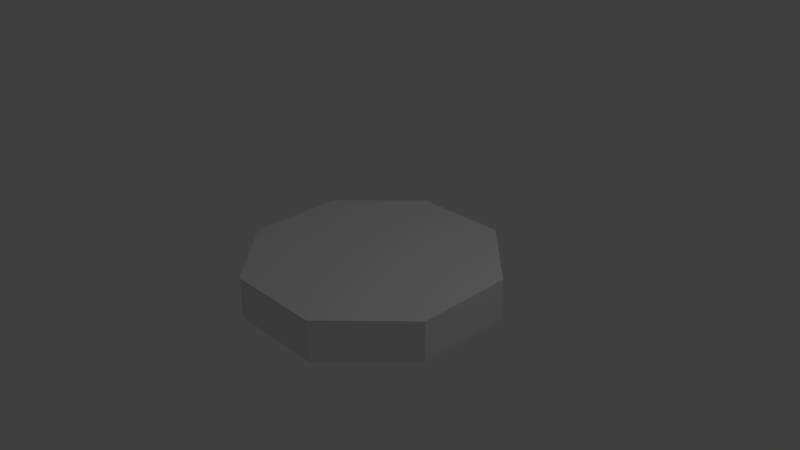 # Source: octogon_tile.blend  (saved by Blender 2.74.0; exported with 4.5.12 LTS)
import bpy
from mathutils import Matrix  # noqa: F401  (used for matrix-valued properties, if any)

bpy.ops.wm.read_factory_settings(use_empty=True)
scene = bpy.context.scene
scene.name = 'Scene'

# ---- collections
col_collection_1 = bpy.data.collections.new('Collection 1'); scene.collection.children.link(col_collection_1)

# ---- world
world_world = bpy.data.worlds.new('World'); scene.world = world_world
world_world.color = (0.05088, 0.05088, 0.05088)
world_world.use_sun_shadow = False
world_world.sun_shadow_jitter_overblur = 0.0
world_world.cycles.sampling_method = 'MANUAL'
world_world.cycles.sample_map_resolution = 256

# ---- cameras
cam_camera = bpy.data.cameras.new('Camera')
cam_camera.clip_end = 100.0
cam_camera.lens = 35.0
cam_camera.sensor_width = 32.0
cam_camera.sensor_height = 18.0
cam_camera.ortho_scale = 7.314
cam_camera.dof.focus_distance = 0.0
cam_camera.dof.aperture_fstop = 128.0

# ---- lights
light_lamp = bpy.data.lights.new('Lamp', 'POINT')
light_lamp.transmission_factor = 0.0
light_lamp.cutoff_distance = 30.0
light_lamp.energy = 100.0
light_lamp.shadow_buffer_clip_start = 1.001
light_lamp.shadow_soft_size = 0.1
light_lamp.shadow_maximum_resolution = 0.006
light_lamp.use_absolute_resolution = True
light_lamp.cycles.use_multiple_importance_sampling = False

# ---- meshes
me_sphere = bpy.data.meshes.new('Sphere')
me_sphere.from_pydata([(-1.607, -0.5515, -0.6658), (-1.607, 0.01507, -0.6658), (-0.6658, 0.01507, -1.607), (-0.6658, -0.5515, -1.607), (0.6658, 0.01507, -1.607), (0.6658, -0.5515, -1.607), (1.607, 0.01507, -0.6658), (1.607, -0.5515, -0.6658), (1.607, 0.01507, 0.6658), (1.607, -0.5515, 0.6658), (0.6658, 0.01507, 1.607), (0.6658, -0.5515, 1.607), (-0.6658, 0.01507, 1.607), (-0.6658, -0.5515, 1.607), (-1.607, 0.01507, 0.6658), (-1.607, -0.5515, 0.6658)], [], [(0, 1, 2, 3), (3, 2, 4, 5), (5, 4, 6, 7), (7, 6, 8, 9), (9, 8, 10, 11), (11, 10, 12, 13), (13, 12, 14, 15), (1, 14, 12, 10, 8, 6, 4, 2), (15, 14, 1, 0), (0, 3, 5, 7, 9, 11, 13, 15)])
me_sphere.polygons.foreach_set('use_smooth', [True] * 10)
_k = set([(0, 1), (0, 3), (0, 15), (1, 2), (1, 14), (2, 3), (2, 4), (3, 5), (4, 5), (4, 6), (5, 7), (6, 7), (6, 8), (7, 9), (8, 9), (8, 10), (9, 11), (10, 11), (10, 12), (11, 13), (12, 13), (12, 14), (13, 15), (14, 15)])
me_sphere.attributes.new('sharp_edge', 'BOOLEAN', 'EDGE').data.foreach_set('value', [ (min(e.vertices), max(e.vertices)) in _k for e in me_sphere.edges])
_uv = me_sphere.uv_layers.new(name='UVMap')
_uv.uv.foreach_set('vector', [0.2644, 0.8536, 0.1762, 0.8536, 0.1762, 0.6464, 0.2644, 0.6464, 0.2644, 0.6464, 0.1762, 0.6464, 0.1762, 0.5, 0.2644, 0.5, 0.08812, 1.0, 0.0, 1.0, 6.374e-09, 0.8536, 0.08812, 0.8536, 0.08812, 0.8536, 6.374e-09, 0.8536, 1.55e-08, 0.6464, 0.08812, 0.6464, 0.08812, 0.6464, 1.55e-08, 0.6464, 2.187e-08, 0.5, 0.08812, 0.5, 0.1762, 1.0, 0.08812, 1.0, 0.08812, 0.8536, 0.1762, 0.8536, 0.1762, 0.8536, 0.08812, 0.8536, 0.08812, 0.6464, 0.1762, 0.6464, 0.6464, 0.5, 0.5, 0.3536, 0.5, 0.1464, 0.6464, 0.0, 0.8536, 1.854e-08, 1.0, 0.1464, 1.0, 0.3536, 0.8536, 0.5, 0.1762, 0.6464, 0.08812, 0.6464, 0.08812, 0.5, 0.1762, 0.5, 9.271e-08, 0.3536, 0.0, 0.1464, 0.1464, 9.271e-08, 0.3536, 0.0, 0.5, 0.1464, 0.5, 0.3536, 0.3536, 0.5, 0.1464, 0.5])
me_sphere.use_remesh_preserve_volume = False
me_sphere.use_remesh_preserve_attributes = False
me_sphere.use_mirror_vertex_groups = False
me_sphere.update()
me_sphere.normals_split_custom_set([tuple(v) for v in zip(*[iter([-0.7071, -4.741e-07, -0.7071, -0.7071, -4.741e-07, -0.7071, -0.7071, -4.741e-07, -0.7071, -0.7071, -4.741e-07, -0.7071, 3.161e-07, -8.417e-07, -1.0, 3.161e-07, -8.417e-07, -1.0, 3.161e-07, -8.417e-07, -1.0, 3.161e-07, -8.417e-07, -1.0, 0.7071, -6.321e-07, -0.7071, 0.7071, -6.321e-07, -0.7071, 0.7071, -6.321e-07, -0.7071, 0.7071, -6.321e-07, -0.7071, 1.0, 0.0, 0.0, 1.0, 0.0, 0.0, 1.0, 0.0, 0.0, 1.0, 0.0, 0.0, 0.7071, 0.0, 0.7071, 0.7071, 0.0, 0.7071, 0.7071, 0.0, 0.7071, 0.7071, 0.0, 0.7071, 0.0, 0.0, 1.0, 0.0, 0.0, 1.0, 0.0, 0.0, 1.0, 0.0, 0.0, 1.0, -0.7071, 0.0, 0.7071, -0.7071, 0.0, 0.7071, -0.7071, 0.0, 0.7071, -0.7071, 0.0, 0.7071, 0.0, 1.0, 2.176e-10, 0.0, 1.0, 2.176e-10, 0.0, 1.0, 2.176e-10, 0.0, 1.0, 2.176e-10, 0.0, 1.0, 2.176e-10, 0.0, 1.0, 2.176e-10, 0.0, 1.0, 2.176e-10, 0.0, 1.0, 2.176e-10, -1.0, -9.482e-07, -3.581e-07, -1.0, -9.482e-07, -3.581e-07, -1.0, -9.482e-07, -3.581e-07, -1.0, -9.482e-07, -3.581e-07, 0.0, -1.0, 0.0, 0.0, -1.0, 0.0, 0.0, -1.0, 0.0, 0.0, -1.0, 0.0, 0.0, -1.0, 0.0, 0.0, -1.0, 0.0, 0.0, -1.0, 0.0, 0.0, -1.0, 0.0])] * 3)])

# ---- objects
ob_sphere = bpy.data.objects.new('Sphere', me_sphere)
ob_lamp = bpy.data.objects.new('Lamp', light_lamp)
ob_camera = bpy.data.objects.new('Camera', cam_camera)

# ---- transforms, parenting, visibility, modifiers, constraints
ob_sphere.location = (0.0, 0.0, 0.0)
ob_sphere.rotation_euler = (1.571, -0.0, 0.0)
ob_sphere.lineart.crease_threshold = 0.0
ob_lamp.location = (4.076, 1.005, 5.904)
ob_lamp.rotation_euler = (0.6503, 0.05522, 1.866)
ob_lamp.lock_rotations_4d = False
ob_lamp.empty_display_type = 'ARROWS'
ob_lamp.color = (0.0, 0.0, 0.0, 0.0)
ob_lamp.lineart.crease_threshold = 0.0
ob_camera.location = (7.481, -6.508, 5.344)
ob_camera.rotation_euler = (1.109, 0.01082, 0.8149)
ob_camera.lock_rotations_4d = False
ob_camera.empty_display_type = 'ARROWS'
ob_camera.color = (0.0, 0.0, 0.0, 0.0)
ob_camera.display_type = 'WIRE'
ob_camera.lineart.crease_threshold = 0.0

# ---- collection membership
col_collection_1.objects.link(ob_sphere)
col_collection_1.objects.link(ob_lamp)
col_collection_1.objects.link(ob_camera)

# ---- scene / render settings (as saved in the file)
scene.camera = ob_camera
scene.frame_start = 1; scene.frame_end = 250; scene.frame_set(1)
scene.render.engine = 'BLENDER_EEVEE_NEXT'
scene.render.resolution_percentage = 50
scene.render.dither_intensity = 0.0
scene.cycles.use_denoising = False
scene.cycles.samples = 10
scene.cycles.sampling_pattern = 'TABULATED_SOBOL'
scene.cycles.light_sampling_threshold = 0.0
scene.cycles.use_adaptive_sampling = False
scene.cycles.use_light_tree = False
scene.cycles.blur_glossy = 0.0
scene.cycles.pixel_filter_type = 'GAUSSIAN'
scene.cycles.sample_clamp_indirect = 0.0
scene.view_settings.view_transform = 'Standard'
bpy.context.view_layer.update()
